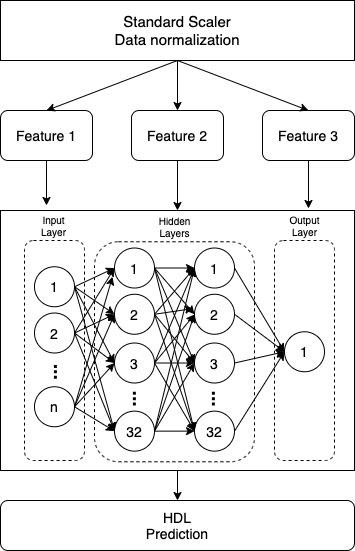

The diagram above was exported from draw.io. Its source (the exported page's mxGraphModel, read from the mxfile embedded in the PNG):
<mxGraphModel dx="2893" dy="1154" grid="1" gridSize="10" guides="1" tooltips="1" connect="1" arrows="1" fold="1" page="1" pageScale="1" pageWidth="827" pageHeight="1169" math="0" shadow="0">
  <root>
    <mxCell id="0" />
    <mxCell id="1" parent="0" />
    <mxCell id="yXtg-pvZ6rH0-VoSm776-6" value="Feature 3" style="rounded=1;whiteSpace=wrap;html=1;fontSize=14;" parent="1" vertex="1">
      <mxGeometry x="62" y="310" width="92" height="50" as="geometry" />
    </mxCell>
    <mxCell id="yXtg-pvZ6rH0-VoSm776-17" value="Feature 2" style="rounded=1;whiteSpace=wrap;html=1;fontSize=14;" parent="1" vertex="1">
      <mxGeometry x="-69" y="310" width="92" height="50" as="geometry" />
    </mxCell>
    <mxCell id="yXtg-pvZ6rH0-VoSm776-21" value="Feature 1" style="rounded=1;whiteSpace=wrap;html=1;fontSize=14;" parent="1" vertex="1">
      <mxGeometry x="-200" y="310" width="92" height="50" as="geometry" />
    </mxCell>
    <mxCell id="yXtg-pvZ6rH0-VoSm776-22" value="" style="endArrow=classic;html=1;rounded=0;exitX=0.5;exitY=1;exitDx=0;exitDy=0;fontSize=14;entryX=0.325;entryY=-0.167;entryDx=0;entryDy=0;entryPerimeter=0;" parent="1" source="yXtg-pvZ6rH0-VoSm776-21" target="yXtg-pvZ6rH0-VoSm776-112" edge="1">
      <mxGeometry width="50" height="50" relative="1" as="geometry">
        <mxPoint x="-246" y="460.01" as="sourcePoint" />
        <mxPoint x="-186" y="551.01" as="targetPoint" />
      </mxGeometry>
    </mxCell>
    <mxCell id="yXtg-pvZ6rH0-VoSm776-25" value="" style="rounded=0;whiteSpace=wrap;html=1;fontSize=14;" parent="1" vertex="1">
      <mxGeometry x="-200" y="410.01" width="354" height="260" as="geometry" />
    </mxCell>
    <mxCell id="yXtg-pvZ6rH0-VoSm776-28" value="" style="endArrow=classic;html=1;rounded=0;exitX=0.5;exitY=1;exitDx=0;exitDy=0;fontSize=14;entryX=0.5;entryY=0;entryDx=0;entryDy=0;" parent="1" source="yXtg-pvZ6rH0-VoSm776-17" target="yXtg-pvZ6rH0-VoSm776-25" edge="1">
      <mxGeometry width="50" height="50" relative="1" as="geometry">
        <mxPoint x="-276" y="510.01" as="sourcePoint" />
        <mxPoint x="-206" y="626.01" as="targetPoint" />
      </mxGeometry>
    </mxCell>
    <mxCell id="yXtg-pvZ6rH0-VoSm776-29" value="" style="endArrow=classic;html=1;rounded=0;exitX=0.5;exitY=1;exitDx=0;exitDy=0;fontSize=14;" parent="1" source="yXtg-pvZ6rH0-VoSm776-6" edge="1">
      <mxGeometry width="50" height="50" relative="1" as="geometry">
        <mxPoint x="-266" y="520.01" as="sourcePoint" />
        <mxPoint x="108" y="408" as="targetPoint" />
      </mxGeometry>
    </mxCell>
    <mxCell id="yXtg-pvZ6rH0-VoSm776-32" value="" style="endArrow=classic;html=1;rounded=0;exitX=0.5;exitY=1;exitDx=0;exitDy=0;entryX=0.5;entryY=0;entryDx=0;entryDy=0;fontSize=14;" parent="1" source="yXtg-pvZ6rH0-VoSm776-99" target="yXtg-pvZ6rH0-VoSm776-21" edge="1">
      <mxGeometry width="50" height="50" relative="1" as="geometry">
        <mxPoint x="-466" y="623.75" as="sourcePoint" />
        <mxPoint x="-376" y="603.77" as="targetPoint" />
      </mxGeometry>
    </mxCell>
    <mxCell id="yXtg-pvZ6rH0-VoSm776-33" value="" style="endArrow=classic;html=1;rounded=0;exitX=0.5;exitY=1;exitDx=0;exitDy=0;entryX=0.5;entryY=0;entryDx=0;entryDy=0;fontSize=14;" parent="1" source="yXtg-pvZ6rH0-VoSm776-99" target="yXtg-pvZ6rH0-VoSm776-17" edge="1">
      <mxGeometry width="50" height="50" relative="1" as="geometry">
        <mxPoint x="-466" y="623.75" as="sourcePoint" />
        <mxPoint x="-396" y="607.02" as="targetPoint" />
      </mxGeometry>
    </mxCell>
    <mxCell id="yXtg-pvZ6rH0-VoSm776-34" value="" style="endArrow=classic;html=1;rounded=0;exitX=0.5;exitY=1;exitDx=0;exitDy=0;entryX=0.5;entryY=0;entryDx=0;entryDy=0;fontSize=14;" parent="1" source="yXtg-pvZ6rH0-VoSm776-99" target="yXtg-pvZ6rH0-VoSm776-6" edge="1">
      <mxGeometry width="50" height="50" relative="1" as="geometry">
        <mxPoint x="-466" y="623.75" as="sourcePoint" />
        <mxPoint x="-156" y="553.77" as="targetPoint" />
      </mxGeometry>
    </mxCell>
    <mxCell id="yXtg-pvZ6rH0-VoSm776-39" value="1" style="ellipse;whiteSpace=wrap;html=1;aspect=fixed;fontSize=14;" parent="1" vertex="1">
      <mxGeometry x="-166" y="466.26" width="40" height="40" as="geometry" />
    </mxCell>
    <mxCell id="yXtg-pvZ6rH0-VoSm776-44" value="2" style="ellipse;whiteSpace=wrap;html=1;aspect=fixed;fontSize=14;" parent="1" vertex="1">
      <mxGeometry x="-166" y="512.51" width="40" height="40" as="geometry" />
    </mxCell>
    <mxCell id="yXtg-pvZ6rH0-VoSm776-45" value="n" style="ellipse;whiteSpace=wrap;html=1;aspect=fixed;fontSize=14;" parent="1" vertex="1">
      <mxGeometry x="-166" y="586.26" width="40" height="40" as="geometry" />
    </mxCell>
    <mxCell id="yXtg-pvZ6rH0-VoSm776-46" value="1" style="ellipse;whiteSpace=wrap;html=1;aspect=fixed;fontSize=14;" parent="1" vertex="1">
      <mxGeometry x="-86" y="447.51" width="40" height="40" as="geometry" />
    </mxCell>
    <mxCell id="yXtg-pvZ6rH0-VoSm776-47" value="2" style="ellipse;whiteSpace=wrap;html=1;aspect=fixed;fontSize=14;" parent="1" vertex="1">
      <mxGeometry x="-86" y="493.76" width="40" height="40" as="geometry" />
    </mxCell>
    <mxCell id="yXtg-pvZ6rH0-VoSm776-48" value="3" style="ellipse;whiteSpace=wrap;html=1;aspect=fixed;fontSize=14;" parent="1" vertex="1">
      <mxGeometry x="-86" y="542.51" width="40" height="40" as="geometry" />
    </mxCell>
    <mxCell id="yXtg-pvZ6rH0-VoSm776-49" value="32" style="ellipse;whiteSpace=wrap;html=1;aspect=fixed;fontSize=14;" parent="1" vertex="1">
      <mxGeometry x="-86" y="610.64" width="40" height="40" as="geometry" />
    </mxCell>
    <mxCell id="yXtg-pvZ6rH0-VoSm776-50" value="1" style="ellipse;whiteSpace=wrap;html=1;aspect=fixed;fontSize=14;" parent="1" vertex="1">
      <mxGeometry x="-6" y="447.51" width="40" height="40" as="geometry" />
    </mxCell>
    <mxCell id="yXtg-pvZ6rH0-VoSm776-51" value="2" style="ellipse;whiteSpace=wrap;html=1;aspect=fixed;fontSize=14;" parent="1" vertex="1">
      <mxGeometry x="-6" y="493.76" width="40" height="40" as="geometry" />
    </mxCell>
    <mxCell id="yXtg-pvZ6rH0-VoSm776-52" value="3" style="ellipse;whiteSpace=wrap;html=1;aspect=fixed;fontSize=14;" parent="1" vertex="1">
      <mxGeometry x="-6" y="542.51" width="40" height="40" as="geometry" />
    </mxCell>
    <mxCell id="yXtg-pvZ6rH0-VoSm776-53" value="32" style="ellipse;whiteSpace=wrap;html=1;aspect=fixed;fontSize=14;" parent="1" vertex="1">
      <mxGeometry x="-6" y="610.64" width="40" height="40" as="geometry" />
    </mxCell>
    <mxCell id="yXtg-pvZ6rH0-VoSm776-54" value="1" style="ellipse;whiteSpace=wrap;html=1;aspect=fixed;fontSize=14;" parent="1" vertex="1">
      <mxGeometry x="84" y="531.26" width="40" height="40" as="geometry" />
    </mxCell>
    <mxCell id="yXtg-pvZ6rH0-VoSm776-55" value="" style="endArrow=classic;html=1;rounded=0;fontSize=14;entryX=0;entryY=0.5;entryDx=0;entryDy=0;exitX=1;exitY=0.5;exitDx=0;exitDy=0;" parent="1" source="yXtg-pvZ6rH0-VoSm776-50" target="yXtg-pvZ6rH0-VoSm776-54" edge="1">
      <mxGeometry width="50" height="50" relative="1" as="geometry">
        <mxPoint x="204" y="615.01" as="sourcePoint" />
        <mxPoint x="254" y="565.01" as="targetPoint" />
      </mxGeometry>
    </mxCell>
    <mxCell id="yXtg-pvZ6rH0-VoSm776-56" value="" style="endArrow=classic;html=1;rounded=0;fontSize=14;entryX=0;entryY=0.5;entryDx=0;entryDy=0;exitX=1;exitY=0.5;exitDx=0;exitDy=0;" parent="1" source="yXtg-pvZ6rH0-VoSm776-51" target="yXtg-pvZ6rH0-VoSm776-54" edge="1">
      <mxGeometry width="50" height="50" relative="1" as="geometry">
        <mxPoint x="44" y="477.51" as="sourcePoint" />
        <mxPoint x="114" y="572.51" as="targetPoint" />
      </mxGeometry>
    </mxCell>
    <mxCell id="yXtg-pvZ6rH0-VoSm776-58" value="" style="endArrow=classic;html=1;rounded=0;fontSize=14;entryX=0;entryY=0.5;entryDx=0;entryDy=0;exitX=1;exitY=0.5;exitDx=0;exitDy=0;" parent="1" source="yXtg-pvZ6rH0-VoSm776-53" target="yXtg-pvZ6rH0-VoSm776-54" edge="1">
      <mxGeometry width="50" height="50" relative="1" as="geometry">
        <mxPoint x="64" y="497.51" as="sourcePoint" />
        <mxPoint x="134" y="592.51" as="targetPoint" />
      </mxGeometry>
    </mxCell>
    <mxCell id="yXtg-pvZ6rH0-VoSm776-59" value="" style="endArrow=classic;html=1;rounded=0;fontSize=14;entryX=0;entryY=0.5;entryDx=0;entryDy=0;exitX=1;exitY=0.5;exitDx=0;exitDy=0;" parent="1" source="yXtg-pvZ6rH0-VoSm776-46" target="yXtg-pvZ6rH0-VoSm776-50" edge="1">
      <mxGeometry width="50" height="50" relative="1" as="geometry">
        <mxPoint x="74" y="507.51" as="sourcePoint" />
        <mxPoint x="144" y="602.51" as="targetPoint" />
      </mxGeometry>
    </mxCell>
    <mxCell id="yXtg-pvZ6rH0-VoSm776-60" value="" style="endArrow=classic;html=1;rounded=0;fontSize=14;entryX=0;entryY=0.5;entryDx=0;entryDy=0;exitX=1;exitY=0.5;exitDx=0;exitDy=0;" parent="1" source="yXtg-pvZ6rH0-VoSm776-46" target="yXtg-pvZ6rH0-VoSm776-51" edge="1">
      <mxGeometry width="50" height="50" relative="1" as="geometry">
        <mxPoint x="-36" y="477.51" as="sourcePoint" />
        <mxPoint x="4" y="477.51" as="targetPoint" />
      </mxGeometry>
    </mxCell>
    <mxCell id="yXtg-pvZ6rH0-VoSm776-61" value="" style="endArrow=classic;html=1;rounded=0;fontSize=14;entryX=0;entryY=0.5;entryDx=0;entryDy=0;exitX=1;exitY=0.5;exitDx=0;exitDy=0;" parent="1" source="yXtg-pvZ6rH0-VoSm776-46" target="yXtg-pvZ6rH0-VoSm776-52" edge="1">
      <mxGeometry width="50" height="50" relative="1" as="geometry">
        <mxPoint x="-26" y="487.51" as="sourcePoint" />
        <mxPoint x="14" y="487.51" as="targetPoint" />
      </mxGeometry>
    </mxCell>
    <mxCell id="yXtg-pvZ6rH0-VoSm776-62" value="" style="endArrow=classic;html=1;rounded=0;fontSize=14;entryX=0;entryY=0.5;entryDx=0;entryDy=0;exitX=1;exitY=0.5;exitDx=0;exitDy=0;" parent="1" source="yXtg-pvZ6rH0-VoSm776-46" target="yXtg-pvZ6rH0-VoSm776-53" edge="1">
      <mxGeometry width="50" height="50" relative="1" as="geometry">
        <mxPoint x="-16" y="497.51" as="sourcePoint" />
        <mxPoint x="24" y="497.51" as="targetPoint" />
      </mxGeometry>
    </mxCell>
    <mxCell id="yXtg-pvZ6rH0-VoSm776-63" value="" style="endArrow=classic;html=1;rounded=0;fontSize=14;entryX=0;entryY=0.5;entryDx=0;entryDy=0;exitX=1;exitY=0.5;exitDx=0;exitDy=0;" parent="1" source="yXtg-pvZ6rH0-VoSm776-47" target="yXtg-pvZ6rH0-VoSm776-50" edge="1">
      <mxGeometry width="50" height="50" relative="1" as="geometry">
        <mxPoint x="-36" y="477.51" as="sourcePoint" />
        <mxPoint x="4" y="477.51" as="targetPoint" />
      </mxGeometry>
    </mxCell>
    <mxCell id="yXtg-pvZ6rH0-VoSm776-64" value="" style="endArrow=classic;html=1;rounded=0;fontSize=14;entryX=-0.025;entryY=0.356;entryDx=0;entryDy=0;exitX=1;exitY=0.5;exitDx=0;exitDy=0;entryPerimeter=0;" parent="1" source="yXtg-pvZ6rH0-VoSm776-47" target="yXtg-pvZ6rH0-VoSm776-51" edge="1">
      <mxGeometry width="50" height="50" relative="1" as="geometry">
        <mxPoint x="-26" y="487.51" as="sourcePoint" />
        <mxPoint x="14" y="487.51" as="targetPoint" />
      </mxGeometry>
    </mxCell>
    <mxCell id="yXtg-pvZ6rH0-VoSm776-65" value="" style="endArrow=classic;html=1;rounded=0;fontSize=14;entryX=0;entryY=0.5;entryDx=0;entryDy=0;exitX=1;exitY=0.5;exitDx=0;exitDy=0;" parent="1" source="yXtg-pvZ6rH0-VoSm776-47" target="yXtg-pvZ6rH0-VoSm776-52" edge="1">
      <mxGeometry width="50" height="50" relative="1" as="geometry">
        <mxPoint x="-16" y="497.51" as="sourcePoint" />
        <mxPoint x="24" y="497.51" as="targetPoint" />
      </mxGeometry>
    </mxCell>
    <mxCell id="yXtg-pvZ6rH0-VoSm776-66" value="" style="endArrow=classic;html=1;rounded=0;fontSize=14;entryX=0;entryY=0.5;entryDx=0;entryDy=0;exitX=1;exitY=0.5;exitDx=0;exitDy=0;" parent="1" source="yXtg-pvZ6rH0-VoSm776-47" target="yXtg-pvZ6rH0-VoSm776-53" edge="1">
      <mxGeometry width="50" height="50" relative="1" as="geometry">
        <mxPoint x="-6" y="507.51" as="sourcePoint" />
        <mxPoint x="34" y="507.51" as="targetPoint" />
      </mxGeometry>
    </mxCell>
    <mxCell id="yXtg-pvZ6rH0-VoSm776-67" value="" style="endArrow=classic;html=1;rounded=0;fontSize=14;entryX=0;entryY=0.5;entryDx=0;entryDy=0;exitX=1;exitY=0.5;exitDx=0;exitDy=0;" parent="1" source="yXtg-pvZ6rH0-VoSm776-48" target="yXtg-pvZ6rH0-VoSm776-50" edge="1">
      <mxGeometry width="50" height="50" relative="1" as="geometry">
        <mxPoint x="4" y="517.51" as="sourcePoint" />
        <mxPoint x="44" y="517.51" as="targetPoint" />
      </mxGeometry>
    </mxCell>
    <mxCell id="yXtg-pvZ6rH0-VoSm776-68" value="" style="endArrow=classic;html=1;rounded=0;fontSize=14;exitX=1;exitY=0.5;exitDx=0;exitDy=0;" parent="1" source="yXtg-pvZ6rH0-VoSm776-48" edge="1">
      <mxGeometry width="50" height="50" relative="1" as="geometry">
        <mxPoint x="14" y="527.51" as="sourcePoint" />
        <mxPoint x="-6" y="514.01" as="targetPoint" />
      </mxGeometry>
    </mxCell>
    <mxCell id="yXtg-pvZ6rH0-VoSm776-69" value="" style="endArrow=classic;html=1;rounded=0;fontSize=14;entryX=0;entryY=0.5;entryDx=0;entryDy=0;exitX=1;exitY=0.5;exitDx=0;exitDy=0;" parent="1" source="yXtg-pvZ6rH0-VoSm776-48" target="yXtg-pvZ6rH0-VoSm776-52" edge="1">
      <mxGeometry width="50" height="50" relative="1" as="geometry">
        <mxPoint x="24" y="537.51" as="sourcePoint" />
        <mxPoint x="64" y="537.51" as="targetPoint" />
      </mxGeometry>
    </mxCell>
    <mxCell id="yXtg-pvZ6rH0-VoSm776-70" value="" style="endArrow=classic;html=1;rounded=0;fontSize=14;entryX=0;entryY=0.5;entryDx=0;entryDy=0;exitX=1;exitY=0.5;exitDx=0;exitDy=0;" parent="1" source="yXtg-pvZ6rH0-VoSm776-48" target="yXtg-pvZ6rH0-VoSm776-53" edge="1">
      <mxGeometry width="50" height="50" relative="1" as="geometry">
        <mxPoint x="34" y="547.51" as="sourcePoint" />
        <mxPoint x="74" y="547.51" as="targetPoint" />
      </mxGeometry>
    </mxCell>
    <mxCell id="yXtg-pvZ6rH0-VoSm776-71" value="" style="endArrow=classic;html=1;rounded=0;fontSize=14;entryX=0;entryY=0.5;entryDx=0;entryDy=0;exitX=1;exitY=0.5;exitDx=0;exitDy=0;" parent="1" source="yXtg-pvZ6rH0-VoSm776-49" target="yXtg-pvZ6rH0-VoSm776-50" edge="1">
      <mxGeometry width="50" height="50" relative="1" as="geometry">
        <mxPoint x="44" y="557.51" as="sourcePoint" />
        <mxPoint x="84" y="557.51" as="targetPoint" />
      </mxGeometry>
    </mxCell>
    <mxCell id="yXtg-pvZ6rH0-VoSm776-73" value="" style="endArrow=classic;html=1;rounded=0;fontSize=14;entryX=0;entryY=0.5;entryDx=0;entryDy=0;exitX=1;exitY=0.5;exitDx=0;exitDy=0;" parent="1" source="yXtg-pvZ6rH0-VoSm776-49" target="yXtg-pvZ6rH0-VoSm776-51" edge="1">
      <mxGeometry width="50" height="50" relative="1" as="geometry">
        <mxPoint x="-36" y="672.51" as="sourcePoint" />
        <mxPoint x="4" y="477.51" as="targetPoint" />
      </mxGeometry>
    </mxCell>
    <mxCell id="yXtg-pvZ6rH0-VoSm776-74" value="" style="endArrow=classic;html=1;rounded=0;fontSize=14;entryX=0;entryY=0.5;entryDx=0;entryDy=0;exitX=1;exitY=0.5;exitDx=0;exitDy=0;" parent="1" source="yXtg-pvZ6rH0-VoSm776-49" target="yXtg-pvZ6rH0-VoSm776-52" edge="1">
      <mxGeometry width="50" height="50" relative="1" as="geometry">
        <mxPoint x="-36" y="672.51" as="sourcePoint" />
        <mxPoint x="4" y="523.76" as="targetPoint" />
      </mxGeometry>
    </mxCell>
    <mxCell id="yXtg-pvZ6rH0-VoSm776-75" value="" style="endArrow=classic;html=1;rounded=0;fontSize=14;entryX=0;entryY=0.5;entryDx=0;entryDy=0;exitX=1;exitY=0.5;exitDx=0;exitDy=0;" parent="1" source="yXtg-pvZ6rH0-VoSm776-49" target="yXtg-pvZ6rH0-VoSm776-53" edge="1">
      <mxGeometry width="50" height="50" relative="1" as="geometry">
        <mxPoint x="-36" y="645.01" as="sourcePoint" />
        <mxPoint x="4" y="545.01" as="targetPoint" />
      </mxGeometry>
    </mxCell>
    <mxCell id="yXtg-pvZ6rH0-VoSm776-37" value="&lt;font style=&quot;font-size: 14px;&quot;&gt;HDL&lt;br style=&quot;font-size: 14px;&quot;&gt;Prediction&lt;/font&gt;" style="rounded=1;whiteSpace=wrap;html=1;fontSize=14;" parent="1" vertex="1">
      <mxGeometry x="-200" y="700" width="354" height="50" as="geometry" />
    </mxCell>
    <mxCell id="yXtg-pvZ6rH0-VoSm776-77" value="" style="endArrow=classic;html=1;rounded=0;fontSize=14;exitX=0.5;exitY=1;exitDx=0;exitDy=0;entryX=0.5;entryY=0;entryDx=0;entryDy=0;" parent="1" source="yXtg-pvZ6rH0-VoSm776-25" target="yXtg-pvZ6rH0-VoSm776-37" edge="1">
      <mxGeometry width="50" height="50" relative="1" as="geometry">
        <mxPoint x="204" y="591.26" as="sourcePoint" />
        <mxPoint x="254" y="541.26" as="targetPoint" />
      </mxGeometry>
    </mxCell>
    <mxCell id="yXtg-pvZ6rH0-VoSm776-80" value="" style="endArrow=classic;html=1;rounded=0;fontSize=14;entryX=0;entryY=0.5;entryDx=0;entryDy=0;exitX=1;exitY=0.5;exitDx=0;exitDy=0;" parent="1" source="yXtg-pvZ6rH0-VoSm776-39" target="yXtg-pvZ6rH0-VoSm776-46" edge="1">
      <mxGeometry width="50" height="50" relative="1" as="geometry">
        <mxPoint x="-36" y="477.51" as="sourcePoint" />
        <mxPoint x="4" y="477.51" as="targetPoint" />
      </mxGeometry>
    </mxCell>
    <mxCell id="yXtg-pvZ6rH0-VoSm776-81" value="" style="endArrow=classic;html=1;rounded=0;fontSize=14;entryX=0;entryY=0.5;entryDx=0;entryDy=0;exitX=1;exitY=0.5;exitDx=0;exitDy=0;" parent="1" source="yXtg-pvZ6rH0-VoSm776-39" target="yXtg-pvZ6rH0-VoSm776-47" edge="1">
      <mxGeometry width="50" height="50" relative="1" as="geometry">
        <mxPoint x="-26" y="487.51" as="sourcePoint" />
        <mxPoint x="14" y="487.51" as="targetPoint" />
      </mxGeometry>
    </mxCell>
    <mxCell id="yXtg-pvZ6rH0-VoSm776-82" value="" style="endArrow=classic;html=1;rounded=0;fontSize=14;entryX=0;entryY=0.5;entryDx=0;entryDy=0;exitX=1;exitY=0.5;exitDx=0;exitDy=0;" parent="1" source="yXtg-pvZ6rH0-VoSm776-39" target="yXtg-pvZ6rH0-VoSm776-48" edge="1">
      <mxGeometry width="50" height="50" relative="1" as="geometry">
        <mxPoint x="-16" y="497.51" as="sourcePoint" />
        <mxPoint x="24" y="497.51" as="targetPoint" />
      </mxGeometry>
    </mxCell>
    <mxCell id="yXtg-pvZ6rH0-VoSm776-83" value="" style="endArrow=classic;html=1;rounded=0;fontSize=14;entryX=0;entryY=0.5;entryDx=0;entryDy=0;exitX=1;exitY=0.5;exitDx=0;exitDy=0;" parent="1" source="yXtg-pvZ6rH0-VoSm776-39" target="yXtg-pvZ6rH0-VoSm776-49" edge="1">
      <mxGeometry width="50" height="50" relative="1" as="geometry">
        <mxPoint x="-6" y="507.51" as="sourcePoint" />
        <mxPoint x="34" y="507.51" as="targetPoint" />
      </mxGeometry>
    </mxCell>
    <mxCell id="yXtg-pvZ6rH0-VoSm776-84" value="" style="endArrow=classic;html=1;rounded=0;fontSize=14;entryX=0;entryY=0.5;entryDx=0;entryDy=0;exitX=1;exitY=0.5;exitDx=0;exitDy=0;" parent="1" source="yXtg-pvZ6rH0-VoSm776-44" target="yXtg-pvZ6rH0-VoSm776-46" edge="1">
      <mxGeometry width="50" height="50" relative="1" as="geometry">
        <mxPoint x="4" y="517.51" as="sourcePoint" />
        <mxPoint x="44" y="517.51" as="targetPoint" />
      </mxGeometry>
    </mxCell>
    <mxCell id="yXtg-pvZ6rH0-VoSm776-85" value="" style="endArrow=classic;html=1;rounded=0;fontSize=14;entryX=0;entryY=0.5;entryDx=0;entryDy=0;exitX=1;exitY=0.5;exitDx=0;exitDy=0;" parent="1" source="yXtg-pvZ6rH0-VoSm776-44" target="yXtg-pvZ6rH0-VoSm776-47" edge="1">
      <mxGeometry width="50" height="50" relative="1" as="geometry">
        <mxPoint x="14" y="527.51" as="sourcePoint" />
        <mxPoint x="54" y="527.51" as="targetPoint" />
      </mxGeometry>
    </mxCell>
    <mxCell id="yXtg-pvZ6rH0-VoSm776-86" value="" style="endArrow=classic;html=1;rounded=0;fontSize=14;entryX=0;entryY=0.5;entryDx=0;entryDy=0;exitX=1;exitY=0.5;exitDx=0;exitDy=0;" parent="1" source="yXtg-pvZ6rH0-VoSm776-44" target="yXtg-pvZ6rH0-VoSm776-48" edge="1">
      <mxGeometry width="50" height="50" relative="1" as="geometry">
        <mxPoint x="24" y="537.51" as="sourcePoint" />
        <mxPoint x="64" y="537.51" as="targetPoint" />
      </mxGeometry>
    </mxCell>
    <mxCell id="yXtg-pvZ6rH0-VoSm776-87" value="" style="endArrow=classic;html=1;rounded=0;fontSize=14;entryX=0;entryY=0.5;entryDx=0;entryDy=0;exitX=1;exitY=0.5;exitDx=0;exitDy=0;" parent="1" source="yXtg-pvZ6rH0-VoSm776-44" target="yXtg-pvZ6rH0-VoSm776-49" edge="1">
      <mxGeometry width="50" height="50" relative="1" as="geometry">
        <mxPoint x="34" y="547.51" as="sourcePoint" />
        <mxPoint x="74" y="547.51" as="targetPoint" />
      </mxGeometry>
    </mxCell>
    <mxCell id="yXtg-pvZ6rH0-VoSm776-88" value="" style="endArrow=classic;html=1;rounded=0;fontSize=14;entryX=-0.05;entryY=0.719;entryDx=0;entryDy=0;exitX=1;exitY=0.5;exitDx=0;exitDy=0;entryPerimeter=0;" parent="1" source="yXtg-pvZ6rH0-VoSm776-45" target="yXtg-pvZ6rH0-VoSm776-46" edge="1">
      <mxGeometry width="50" height="50" relative="1" as="geometry">
        <mxPoint x="44" y="557.51" as="sourcePoint" />
        <mxPoint x="84" y="557.51" as="targetPoint" />
      </mxGeometry>
    </mxCell>
    <mxCell id="yXtg-pvZ6rH0-VoSm776-89" value="" style="endArrow=classic;html=1;rounded=0;fontSize=14;entryX=0;entryY=0.5;entryDx=0;entryDy=0;exitX=1;exitY=0.5;exitDx=0;exitDy=0;" parent="1" source="yXtg-pvZ6rH0-VoSm776-45" target="yXtg-pvZ6rH0-VoSm776-47" edge="1">
      <mxGeometry width="50" height="50" relative="1" as="geometry">
        <mxPoint x="54" y="567.51" as="sourcePoint" />
        <mxPoint x="94" y="567.51" as="targetPoint" />
      </mxGeometry>
    </mxCell>
    <mxCell id="yXtg-pvZ6rH0-VoSm776-92" value="" style="endArrow=classic;html=1;rounded=0;fontSize=14;entryX=0;entryY=0.5;entryDx=0;entryDy=0;exitX=1;exitY=0.5;exitDx=0;exitDy=0;" parent="1" source="yXtg-pvZ6rH0-VoSm776-45" target="yXtg-pvZ6rH0-VoSm776-48" edge="1">
      <mxGeometry width="50" height="50" relative="1" as="geometry">
        <mxPoint x="64" y="577.51" as="sourcePoint" />
        <mxPoint x="104" y="577.51" as="targetPoint" />
      </mxGeometry>
    </mxCell>
    <mxCell id="yXtg-pvZ6rH0-VoSm776-93" value="" style="endArrow=classic;html=1;rounded=0;fontSize=14;entryX=0;entryY=0.5;entryDx=0;entryDy=0;exitX=1;exitY=0.5;exitDx=0;exitDy=0;" parent="1" source="yXtg-pvZ6rH0-VoSm776-45" target="yXtg-pvZ6rH0-VoSm776-49" edge="1">
      <mxGeometry width="50" height="50" relative="1" as="geometry">
        <mxPoint x="74" y="587.51" as="sourcePoint" />
        <mxPoint x="114" y="587.51" as="targetPoint" />
      </mxGeometry>
    </mxCell>
    <mxCell id="yXtg-pvZ6rH0-VoSm776-96" value="" style="endArrow=classic;html=1;rounded=0;fontSize=14;exitX=1;exitY=0.5;exitDx=0;exitDy=0;entryX=0;entryY=0.5;entryDx=0;entryDy=0;" parent="1" source="yXtg-pvZ6rH0-VoSm776-52" target="yXtg-pvZ6rH0-VoSm776-54" edge="1">
      <mxGeometry width="50" height="50" relative="1" as="geometry">
        <mxPoint x="204" y="581.26" as="sourcePoint" />
        <mxPoint x="254" y="531.26" as="targetPoint" />
      </mxGeometry>
    </mxCell>
    <mxCell id="yXtg-pvZ6rH0-VoSm776-99" value="&lt;span style=&quot;font-size: 15px&quot;&gt;Standard Scaler&lt;br style=&quot;font-size: 15px&quot;&gt;&lt;/span&gt;Data normalization" style="rounded=0;whiteSpace=wrap;html=1;fontSize=15;verticalAlign=middle;" parent="1" vertex="1">
      <mxGeometry x="-200" y="200" width="354" height="60" as="geometry" />
    </mxCell>
    <mxCell id="yXtg-pvZ6rH0-VoSm776-103" value="&lt;span style=&quot;font-size: 19px&quot;&gt;&lt;b&gt;...&lt;/b&gt;&lt;/span&gt;" style="text;html=1;align=center;verticalAlign=bottom;resizable=0;points=[];autosize=1;strokeColor=none;fillColor=none;fontSize=14;rotation=90;horizontal=1;" parent="1" vertex="1">
      <mxGeometry x="-157" y="561.51" width="30" height="20" as="geometry" />
    </mxCell>
    <mxCell id="yXtg-pvZ6rH0-VoSm776-104" value="&lt;span style=&quot;font-size: 19px&quot;&gt;&lt;b&gt;...&lt;/b&gt;&lt;/span&gt;" style="text;html=1;align=center;verticalAlign=bottom;resizable=0;points=[];autosize=1;strokeColor=none;fillColor=none;fontSize=14;rotation=90;horizontal=1;" parent="1" vertex="1">
      <mxGeometry x="-78" y="588.27" width="30" height="20" as="geometry" />
    </mxCell>
    <mxCell id="yXtg-pvZ6rH0-VoSm776-105" value="&lt;span style=&quot;font-size: 19px&quot;&gt;&lt;b&gt;...&lt;/b&gt;&lt;/span&gt;" style="text;html=1;align=center;verticalAlign=bottom;resizable=0;points=[];autosize=1;strokeColor=none;fillColor=none;fontSize=14;rotation=90;horizontal=1;" parent="1" vertex="1">
      <mxGeometry x="1" y="588.27" width="30" height="20" as="geometry" />
    </mxCell>
    <mxCell id="yXtg-pvZ6rH0-VoSm776-106" value="" style="rounded=1;whiteSpace=wrap;html=1;fontSize=19;verticalAlign=bottom;fillColor=none;dashed=1;" parent="1" vertex="1">
      <mxGeometry x="-176" y="440.01" width="60" height="220" as="geometry" />
    </mxCell>
    <mxCell id="yXtg-pvZ6rH0-VoSm776-109" value="" style="rounded=1;whiteSpace=wrap;html=1;fontSize=19;verticalAlign=bottom;fillColor=none;dashed=1;" parent="1" vertex="1">
      <mxGeometry x="-106" y="441.26" width="160" height="220" as="geometry" />
    </mxCell>
    <mxCell id="yXtg-pvZ6rH0-VoSm776-111" value="" style="rounded=1;whiteSpace=wrap;html=1;fontSize=19;verticalAlign=bottom;fillColor=none;dashed=1;" parent="1" vertex="1">
      <mxGeometry x="74" y="440" width="60" height="220" as="geometry" />
    </mxCell>
    <mxCell id="yXtg-pvZ6rH0-VoSm776-112" value="Input&lt;br style=&quot;font-size: 10px;&quot;&gt;Layer" style="text;html=1;align=center;verticalAlign=middle;resizable=0;points=[];autosize=1;strokeColor=none;fillColor=none;fontSize=10;" parent="1" vertex="1">
      <mxGeometry x="-167" y="410" width="40" height="30" as="geometry" />
    </mxCell>
    <mxCell id="yXtg-pvZ6rH0-VoSm776-113" value="Hidden&lt;br style=&quot;font-size: 10px;&quot;&gt;Layers" style="text;html=1;align=center;verticalAlign=middle;resizable=0;points=[];autosize=1;strokeColor=none;fillColor=none;fontSize=10;" parent="1" vertex="1">
      <mxGeometry x="-51" y="411.26" width="50" height="30" as="geometry" />
    </mxCell>
    <mxCell id="yXtg-pvZ6rH0-VoSm776-114" value="Output&lt;br style=&quot;font-size: 10px;&quot;&gt;Layer" style="text;html=1;align=center;verticalAlign=middle;resizable=0;points=[];autosize=1;strokeColor=none;fillColor=none;fontSize=10;" parent="1" vertex="1">
      <mxGeometry x="79" y="410" width="50" height="30" as="geometry" />
    </mxCell>
  </root>
</mxGraphModel>